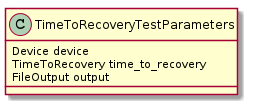

The diagram above was rendered by PlantUML. Its source (embedded in the PNG):
@startuml
TimeToRecoveryTestParameters: Device device
TimeToRecoveryTestParameters: TimeToRecovery time_to_recovery
TimeToRecoveryTestParameters: FileOutput output

@enduml